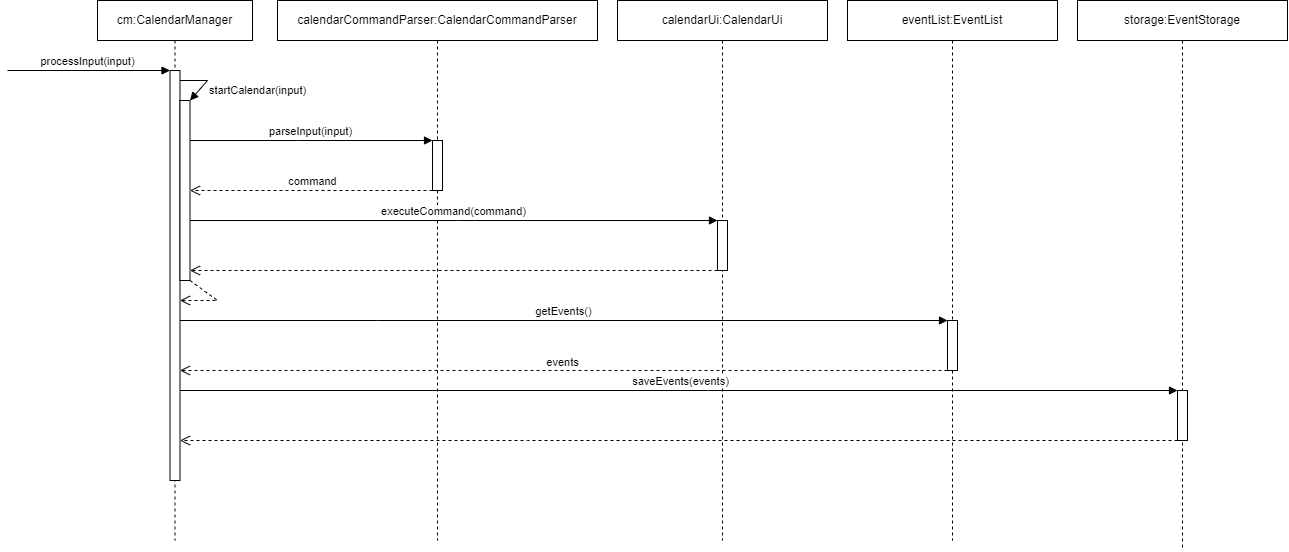

The diagram above was exported from draw.io. Its source (the exported page's mxGraphModel, read from the mxfile embedded in the PNG):
<mxGraphModel dx="2200" dy="1780" grid="1" gridSize="10" guides="1" tooltips="1" connect="1" arrows="1" fold="1" page="1" pageScale="1" pageWidth="850" pageHeight="1100" background="#ffffff" math="0" shadow="0">
  <root>
    <mxCell id="0" />
    <mxCell id="1" parent="0" />
    <mxCell id="4jOKz1CodJ8hmVdEVPb0-16" value="cm:CalendarManager" style="shape=umlLifeline;perimeter=lifelinePerimeter;whiteSpace=wrap;html=1;container=0;dropTarget=0;collapsible=0;recursiveResize=0;outlineConnect=0;portConstraint=eastwest;newEdgeStyle={&quot;edgeStyle&quot;:&quot;elbowEdgeStyle&quot;,&quot;elbow&quot;:&quot;vertical&quot;,&quot;curved&quot;:0,&quot;rounded&quot;:0};" parent="1" vertex="1">
      <mxGeometry x="170" y="250" width="155" height="540" as="geometry" />
    </mxCell>
    <mxCell id="4jOKz1CodJ8hmVdEVPb0-34" value="" style="html=1;points=[];perimeter=orthogonalPerimeter;outlineConnect=0;targetShapes=umlLifeline;portConstraint=eastwest;newEdgeStyle={&quot;edgeStyle&quot;:&quot;elbowEdgeStyle&quot;,&quot;elbow&quot;:&quot;vertical&quot;,&quot;curved&quot;:0,&quot;rounded&quot;:0};" parent="1" vertex="1">
      <mxGeometry x="242.5" y="320" width="10" height="410" as="geometry" />
    </mxCell>
    <mxCell id="4jOKz1CodJ8hmVdEVPb0-37" value="calendarCommandParser:CalendarCommandParser" style="shape=umlLifeline;perimeter=lifelinePerimeter;whiteSpace=wrap;html=1;container=0;dropTarget=0;collapsible=0;recursiveResize=0;outlineConnect=0;portConstraint=eastwest;newEdgeStyle={&quot;edgeStyle&quot;:&quot;elbowEdgeStyle&quot;,&quot;elbow&quot;:&quot;vertical&quot;,&quot;curved&quot;:0,&quot;rounded&quot;:0};" parent="1" vertex="1">
      <mxGeometry x="350" y="250" width="320" height="540" as="geometry" />
    </mxCell>
    <mxCell id="4jOKz1CodJ8hmVdEVPb0-51" value="calendarUi:CalendarUi" style="shape=umlLifeline;perimeter=lifelinePerimeter;whiteSpace=wrap;html=1;container=0;dropTarget=0;collapsible=0;recursiveResize=0;outlineConnect=0;portConstraint=eastwest;newEdgeStyle={&quot;edgeStyle&quot;:&quot;elbowEdgeStyle&quot;,&quot;elbow&quot;:&quot;vertical&quot;,&quot;curved&quot;:0,&quot;rounded&quot;:0};" parent="1" vertex="1">
      <mxGeometry x="690" y="250" width="210" height="540" as="geometry" />
    </mxCell>
    <mxCell id="4jOKz1CodJ8hmVdEVPb0-57" value="eventList:EventList" style="shape=umlLifeline;perimeter=lifelinePerimeter;whiteSpace=wrap;html=1;container=0;dropTarget=0;collapsible=0;recursiveResize=0;outlineConnect=0;portConstraint=eastwest;newEdgeStyle={&quot;edgeStyle&quot;:&quot;elbowEdgeStyle&quot;,&quot;elbow&quot;:&quot;vertical&quot;,&quot;curved&quot;:0,&quot;rounded&quot;:0};" parent="1" vertex="1">
      <mxGeometry x="920" y="250" width="210" height="540" as="geometry" />
    </mxCell>
    <mxCell id="2" value="processInput(input)" style="html=1;verticalAlign=bottom;endArrow=block;edgeStyle=elbowEdgeStyle;elbow=vertical;curved=0;rounded=0;" parent="1" target="4jOKz1CodJ8hmVdEVPb0-34" edge="1">
      <mxGeometry width="80" relative="1" as="geometry">
        <mxPoint x="80" y="320" as="sourcePoint" />
        <mxPoint x="242.5" y="320" as="targetPoint" />
        <Array as="points">
          <mxPoint x="165.5" y="320" />
          <mxPoint x="237.5" y="245.17000000000002" />
          <mxPoint x="126.5" y="185.17000000000002" />
          <mxPoint x="61.5" y="168.17000000000002" />
        </Array>
        <mxPoint as="offset" />
      </mxGeometry>
    </mxCell>
    <mxCell id="3" value="" style="html=1;points=[];perimeter=orthogonalPerimeter;" vertex="1" parent="1">
      <mxGeometry x="252.5" y="350" width="10" height="180" as="geometry" />
    </mxCell>
    <mxCell id="4" value="startCalendar(input)" style="html=1;verticalAlign=bottom;endArrow=block;rounded=0;" edge="1" parent="1" source="4jOKz1CodJ8hmVdEVPb0-34" target="3">
      <mxGeometry x="0.0171" y="54" width="80" relative="1" as="geometry">
        <mxPoint x="400" y="530" as="sourcePoint" />
        <mxPoint x="480" y="530" as="targetPoint" />
        <Array as="points">
          <mxPoint x="280" y="330" />
        </Array>
        <mxPoint x="9" y="-16" as="offset" />
      </mxGeometry>
    </mxCell>
    <mxCell id="5" value="" style="html=1;points=[];perimeter=orthogonalPerimeter;" vertex="1" parent="1">
      <mxGeometry x="505" y="390" width="10" height="50" as="geometry" />
    </mxCell>
    <mxCell id="6" value="parseInput(input)" style="html=1;verticalAlign=bottom;endArrow=block;edgeStyle=elbowEdgeStyle;elbow=vertical;curved=0;rounded=0;" edge="1" parent="1" source="3" target="5">
      <mxGeometry width="80" relative="1" as="geometry">
        <mxPoint x="263" y="400" as="sourcePoint" />
        <mxPoint x="425.5" y="400" as="targetPoint" />
        <Array as="points">
          <mxPoint x="370" y="390" />
          <mxPoint x="348.5" y="400" />
          <mxPoint x="420.5" y="325.17" />
          <mxPoint x="309.5" y="265.17" />
          <mxPoint x="244.5" y="248.17000000000002" />
        </Array>
        <mxPoint as="offset" />
      </mxGeometry>
    </mxCell>
    <mxCell id="7" value="command" style="html=1;verticalAlign=bottom;endArrow=open;dashed=1;endSize=8;rounded=0;" edge="1" parent="1" source="5" target="3">
      <mxGeometry relative="1" as="geometry">
        <mxPoint x="410" y="430" as="sourcePoint" />
        <mxPoint x="330" y="430" as="targetPoint" />
        <Array as="points">
          <mxPoint x="430" y="440" />
        </Array>
      </mxGeometry>
    </mxCell>
    <mxCell id="8" value="" style="html=1;points=[];perimeter=orthogonalPerimeter;" vertex="1" parent="1">
      <mxGeometry x="790" y="470" width="10" height="50" as="geometry" />
    </mxCell>
    <mxCell id="9" value="executeCommand(command)" style="html=1;verticalAlign=bottom;endArrow=block;edgeStyle=elbowEdgeStyle;elbow=vertical;curved=0;rounded=0;" edge="1" parent="1" source="3" target="8">
      <mxGeometry width="80" relative="1" as="geometry">
        <mxPoint x="272.5" y="400" as="sourcePoint" />
        <mxPoint x="515" y="400" as="targetPoint" />
        <Array as="points">
          <mxPoint x="530" y="470" />
          <mxPoint x="380" y="400" />
          <mxPoint x="358.5" y="410" />
          <mxPoint x="430.5" y="335.17" />
          <mxPoint x="319.5" y="275.17" />
          <mxPoint x="254.5" y="258.17" />
        </Array>
        <mxPoint as="offset" />
      </mxGeometry>
    </mxCell>
    <mxCell id="10" value="" style="html=1;verticalAlign=bottom;endArrow=open;dashed=1;endSize=8;rounded=0;" edge="1" parent="1" source="8" target="3">
      <mxGeometry relative="1" as="geometry">
        <mxPoint x="515" y="450" as="sourcePoint" />
        <mxPoint x="272.5" y="450" as="targetPoint" />
        <Array as="points">
          <mxPoint x="370" y="520" />
        </Array>
      </mxGeometry>
    </mxCell>
    <mxCell id="11" value="" style="html=1;points=[];perimeter=orthogonalPerimeter;" vertex="1" parent="1">
      <mxGeometry x="1020" y="570" width="10" height="50" as="geometry" />
    </mxCell>
    <mxCell id="12" value="getEvents()" style="html=1;verticalAlign=bottom;endArrow=block;edgeStyle=elbowEdgeStyle;elbow=vertical;curved=0;rounded=0;" edge="1" parent="1" source="4jOKz1CodJ8hmVdEVPb0-34" target="11">
      <mxGeometry width="80" relative="1" as="geometry">
        <mxPoint x="272.5" y="480" as="sourcePoint" />
        <mxPoint x="1025" y="560" as="targetPoint" />
        <Array as="points">
          <mxPoint x="450" y="570" />
          <mxPoint x="420" y="580" />
          <mxPoint x="620" y="550" />
          <mxPoint x="540" y="480" />
          <mxPoint x="390" y="410" />
          <mxPoint x="368.5" y="420" />
          <mxPoint x="440.5" y="345.17" />
          <mxPoint x="329.5" y="285.17" />
          <mxPoint x="264.5" y="268.17" />
        </Array>
        <mxPoint as="offset" />
      </mxGeometry>
    </mxCell>
    <mxCell id="13" value="" style="html=1;verticalAlign=bottom;endArrow=open;dashed=1;endSize=8;rounded=0;" edge="1" parent="1" source="11" target="4jOKz1CodJ8hmVdEVPb0-34">
      <mxGeometry relative="1" as="geometry">
        <mxPoint x="800" y="530" as="sourcePoint" />
        <mxPoint x="272.5" y="530" as="targetPoint" />
        <Array as="points">
          <mxPoint x="460" y="620" />
          <mxPoint x="350" y="620" />
        </Array>
      </mxGeometry>
    </mxCell>
    <mxCell id="15" value="events" style="edgeLabel;html=1;align=center;verticalAlign=middle;resizable=0;points=[];" vertex="1" connectable="0" parent="13">
      <mxGeometry x="0.004" y="1" relative="1" as="geometry">
        <mxPoint y="-11" as="offset" />
      </mxGeometry>
    </mxCell>
    <mxCell id="14" value="storage:EventStorage" style="shape=umlLifeline;perimeter=lifelinePerimeter;whiteSpace=wrap;html=1;container=0;dropTarget=0;collapsible=0;recursiveResize=0;outlineConnect=0;portConstraint=eastwest;newEdgeStyle={&quot;edgeStyle&quot;:&quot;elbowEdgeStyle&quot;,&quot;elbow&quot;:&quot;vertical&quot;,&quot;curved&quot;:0,&quot;rounded&quot;:0};" vertex="1" parent="1">
      <mxGeometry x="1150" y="250" width="210" height="550" as="geometry" />
    </mxCell>
    <mxCell id="16" value="" style="html=1;points=[];perimeter=orthogonalPerimeter;" vertex="1" parent="1">
      <mxGeometry x="1250" y="640" width="10" height="50" as="geometry" />
    </mxCell>
    <mxCell id="17" value="saveEvents(events)" style="html=1;verticalAlign=bottom;endArrow=block;edgeStyle=elbowEdgeStyle;elbow=vertical;curved=0;rounded=0;" edge="1" parent="1" source="4jOKz1CodJ8hmVdEVPb0-34" target="16">
      <mxGeometry width="80" relative="1" as="geometry">
        <mxPoint x="272.5" y="560" as="sourcePoint" />
        <mxPoint x="1030" y="560" as="targetPoint" />
        <Array as="points">
          <mxPoint x="780" y="640" />
          <mxPoint x="630" y="560" />
          <mxPoint x="550" y="490" />
          <mxPoint x="400" y="420" />
          <mxPoint x="378.5" y="430" />
          <mxPoint x="450.5" y="355.17" />
          <mxPoint x="339.5" y="295.17" />
          <mxPoint x="274.5" y="278.17" />
        </Array>
        <mxPoint as="offset" />
      </mxGeometry>
    </mxCell>
    <mxCell id="18" value="" style="html=1;verticalAlign=bottom;endArrow=open;dashed=1;endSize=8;rounded=0;" edge="1" parent="1" source="16" target="4jOKz1CodJ8hmVdEVPb0-34">
      <mxGeometry relative="1" as="geometry">
        <mxPoint x="1067.5" y="720" as="sourcePoint" />
        <mxPoint x="310" y="720" as="targetPoint" />
        <Array as="points">
          <mxPoint x="600" y="690" />
          <mxPoint x="420" y="690" />
        </Array>
      </mxGeometry>
    </mxCell>
    <mxCell id="20" value="" style="html=1;verticalAlign=bottom;endArrow=open;dashed=1;endSize=8;rounded=0;" edge="1" parent="1" source="3" target="4jOKz1CodJ8hmVdEVPb0-34">
      <mxGeometry relative="1" as="geometry">
        <mxPoint x="800" y="530" as="sourcePoint" />
        <mxPoint x="272.5" y="530" as="targetPoint" />
        <Array as="points">
          <mxPoint x="290" y="550" />
        </Array>
      </mxGeometry>
    </mxCell>
  </root>
</mxGraphModel>